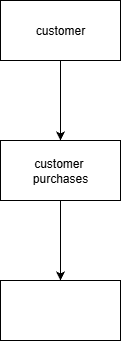

The diagram above was exported from draw.io. Its source (the exported page's mxGraphModel, read from the mxfile embedded in the PNG):
<mxGraphModel dx="387" dy="647" grid="1" gridSize="10" guides="1" tooltips="1" connect="1" arrows="1" fold="1" page="1" pageScale="1" pageWidth="850" pageHeight="1100" math="0" shadow="0">
  <root>
    <mxCell id="0" />
    <mxCell id="1" parent="0" />
    <mxCell id="sR5LrgIYhCvmp3aMZjY0-26" value="" style="edgeStyle=orthogonalEdgeStyle;rounded=0;orthogonalLoop=1;jettySize=auto;html=1;" edge="1" parent="1" source="sR5LrgIYhCvmp3aMZjY0-24" target="sR5LrgIYhCvmp3aMZjY0-25">
      <mxGeometry relative="1" as="geometry" />
    </mxCell>
    <mxCell id="sR5LrgIYhCvmp3aMZjY0-24" value="customer" style="rounded=0;whiteSpace=wrap;html=1;" vertex="1" parent="1">
      <mxGeometry x="40" y="80" width="120" height="60" as="geometry" />
    </mxCell>
    <mxCell id="sR5LrgIYhCvmp3aMZjY0-28" value="" style="edgeStyle=orthogonalEdgeStyle;rounded=0;orthogonalLoop=1;jettySize=auto;html=1;" edge="1" parent="1" source="sR5LrgIYhCvmp3aMZjY0-25" target="sR5LrgIYhCvmp3aMZjY0-27">
      <mxGeometry relative="1" as="geometry" />
    </mxCell>
    <mxCell id="sR5LrgIYhCvmp3aMZjY0-25" value="customer&amp;nbsp;&lt;div&gt;purchases&lt;/div&gt;" style="rounded=0;whiteSpace=wrap;html=1;" vertex="1" parent="1">
      <mxGeometry x="40" y="220" width="120" height="60" as="geometry" />
    </mxCell>
    <mxCell id="sR5LrgIYhCvmp3aMZjY0-27" value="" style="rounded=0;whiteSpace=wrap;html=1;" vertex="1" parent="1">
      <mxGeometry x="40" y="360" width="120" height="60" as="geometry" />
    </mxCell>
  </root>
</mxGraphModel>